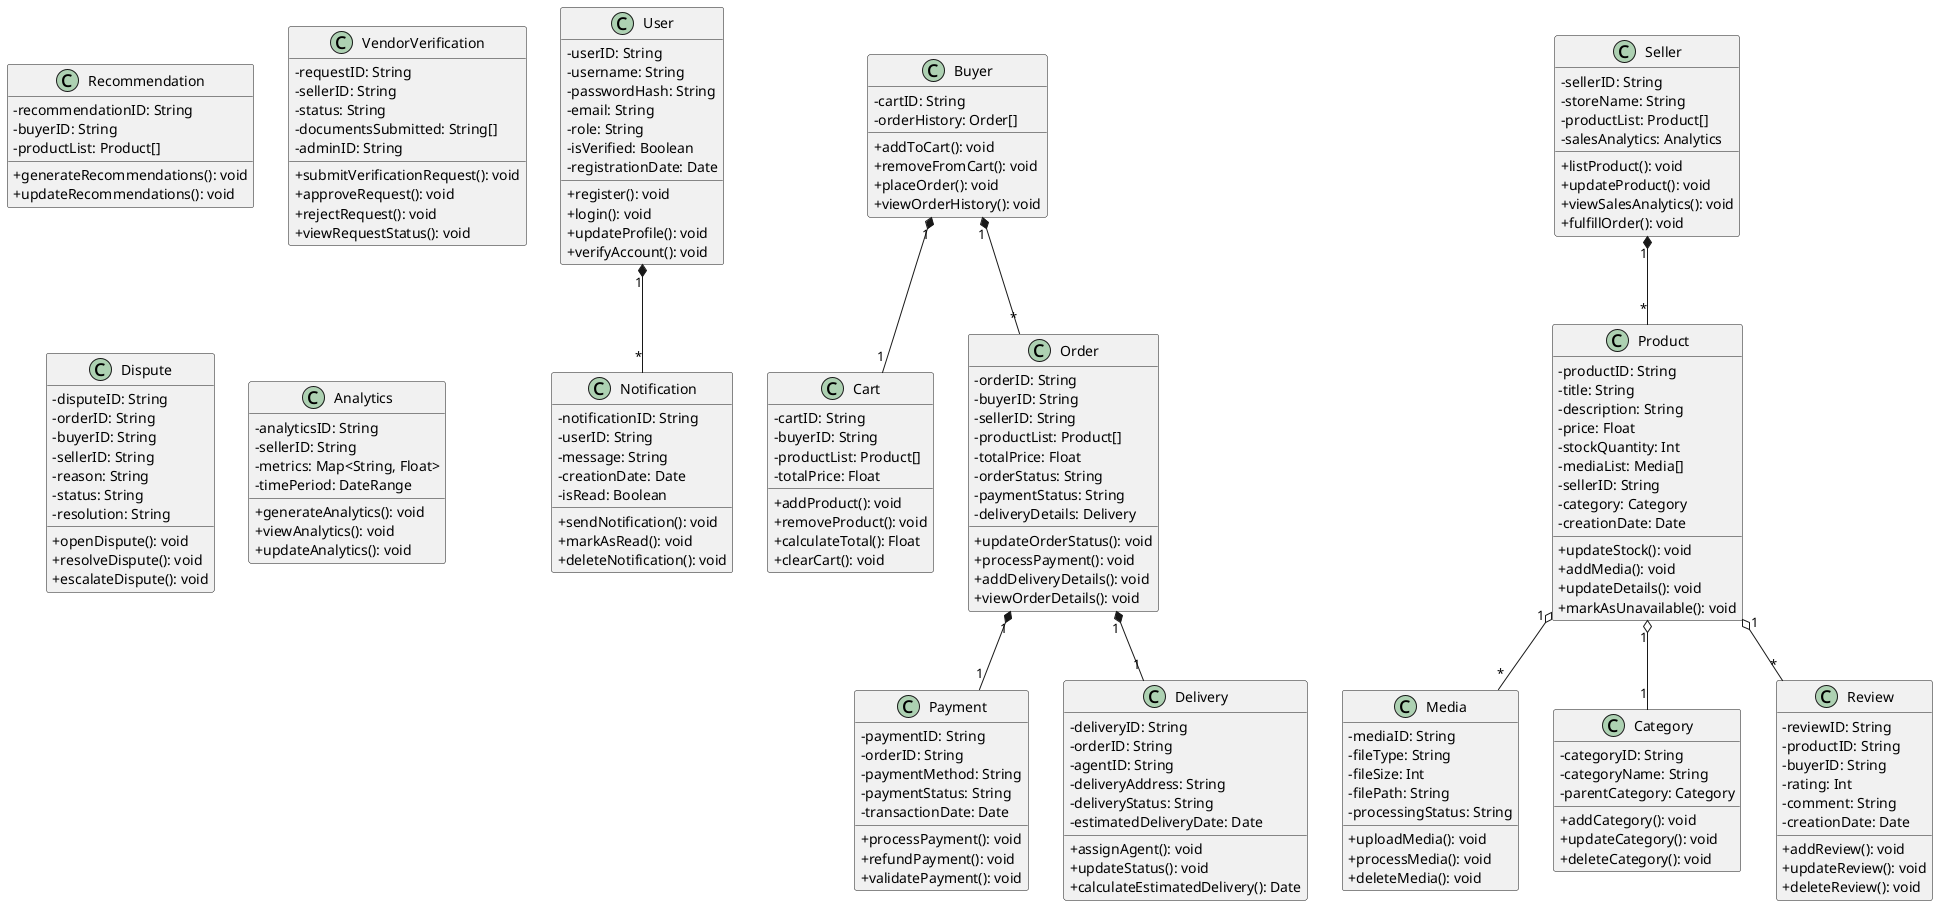

The diagram above was rendered by PlantUML. Its source (embedded in the PNG):
@startuml
skinparam classAttributeIconSize 0

' Define classes
class User {
  - userID: String
  - username: String
  - passwordHash: String
  - email: String
  - role: String
  - isVerified: Boolean
  - registrationDate: Date
  + register(): void
  + login(): void
  + updateProfile(): void
  + verifyAccount(): void
}

class Buyer {
  - cartID: String
  - orderHistory: Order[]
  + addToCart(): void
  + removeFromCart(): void
  + placeOrder(): void
  + viewOrderHistory(): void
}

class Seller {
  - sellerID: String
  - storeName: String
  - productList: Product[]
  - salesAnalytics: Analytics
  + listProduct(): void
  + updateProduct(): void
  + viewSalesAnalytics(): void
  + fulfillOrder(): void
}

class Product {
  - productID: String
  - title: String
  - description: String
  - price: Float
  - stockQuantity: Int
  - mediaList: Media[]
  - sellerID: String
  - category: Category
  - creationDate: Date
  + updateStock(): void
  + addMedia(): void
  + updateDetails(): void
  + markAsUnavailable(): void
}

class Cart {
  - cartID: String
  - buyerID: String
  - productList: Product[]
  - totalPrice: Float
  + addProduct(): void
  + removeProduct(): void
  + calculateTotal(): Float
  + clearCart(): void
}

class Order {
  - orderID: String
  - buyerID: String
  - sellerID: String
  - productList: Product[]
  - totalPrice: Float
  - orderStatus: String
  - paymentStatus: String
  - deliveryDetails: Delivery
  + updateOrderStatus(): void
  + processPayment(): void
  + addDeliveryDetails(): void
  + viewOrderDetails(): void
}

class Payment {
  - paymentID: String
  - orderID: String
  - paymentMethod: String
  - paymentStatus: String
  - transactionDate: Date
  + processPayment(): void
  + refundPayment(): void
  + validatePayment(): void
}

class Delivery {
  - deliveryID: String
  - orderID: String
  - agentID: String
  - deliveryAddress: String
  - deliveryStatus: String
  - estimatedDeliveryDate: Date
  + assignAgent(): void
  + updateStatus(): void
  + calculateEstimatedDelivery(): Date
}

class Media {
  - mediaID: String
  - fileType: String
  - fileSize: Int
  - filePath: String
  - processingStatus: String
  + uploadMedia(): void
  + processMedia(): void
  + deleteMedia(): void
}

class Recommendation {
  - recommendationID: String
  - buyerID: String
  - productList: Product[]
  + generateRecommendations(): void
  + updateRecommendations(): void
}

class Category {
  - categoryID: String
  - categoryName: String
  - parentCategory: Category
  + addCategory(): void
  + updateCategory(): void
  + deleteCategory(): void
}

class Review {
  - reviewID: String
  - productID: String
  - buyerID: String
  - rating: Int
  - comment: String
  - creationDate: Date
  + addReview(): void
  + updateReview(): void
  + deleteReview(): void
}

class VendorVerification {
  - requestID: String
  - sellerID: String
  - status: String
  - documentsSubmitted: String[]
  - adminID: String
  + submitVerificationRequest(): void
  + approveRequest(): void
  + rejectRequest(): void
  + viewRequestStatus(): void
}

class Dispute {
  - disputeID: String
  - orderID: String
  - buyerID: String
  - sellerID: String
  - reason: String
  - status: String
  - resolution: String
  + openDispute(): void
  + resolveDispute(): void
  + escalateDispute(): void
}

class Analytics {
  - analyticsID: String
  - sellerID: String
  - metrics: Map<String, Float>
  - timePeriod: DateRange
  + generateAnalytics(): void
  + viewAnalytics(): void
  + updateAnalytics(): void
}

class Notification {
  - notificationID: String
  - userID: String
  - message: String
  - creationDate: Date
  - isRead: Boolean
  + sendNotification(): void
  + markAsRead(): void
  + deleteNotification(): void
}

' Relationships
Buyer "1" *-- "1" Cart
Buyer "1" *-- "*" Order
Order "1" *-- "1" Payment
Order "1" *-- "1" Delivery
Seller "1" *-- "*" Product
Product "1" o-- "*" Media
Product "1" o-- "1" Category
Product "1" o-- "*" Review
User "1" *-- "*" Notification
@enduml